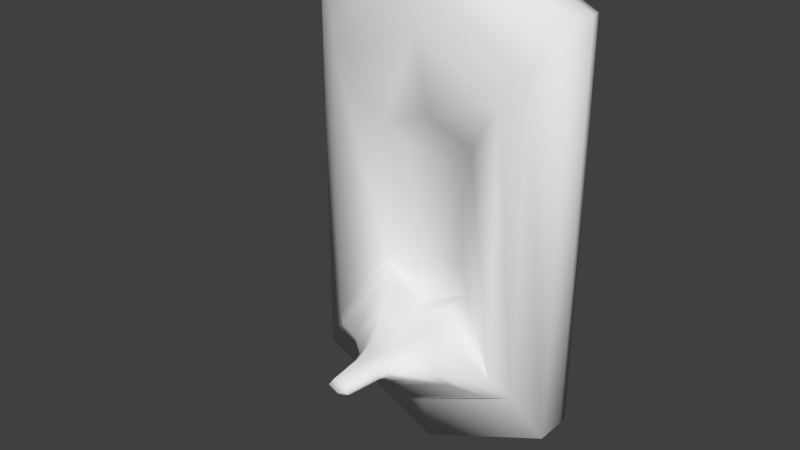 # Source: MovPlat.blend  (saved by Blender 2.69.0; exported with 4.5.12 LTS)
import bpy
from mathutils import Matrix  # noqa: F401  (used for matrix-valued properties, if any)

bpy.ops.wm.read_factory_settings(use_empty=True)
scene = bpy.context.scene
scene.name = 'Scene'

# ---- collections
col_collection_1 = bpy.data.collections.new('Collection 1'); scene.collection.children.link(col_collection_1)

# ---- world
world_world = bpy.data.worlds.new('World'); scene.world = world_world
world_world.color = (0.05088, 0.05088, 0.05088)
world_world.use_sun_shadow = False
world_world.sun_shadow_jitter_overblur = 0.0
world_world.cycles.sampling_method = 'MANUAL'
world_world.cycles.sample_map_resolution = 256

# ---- meshes
me_cylinder = bpy.data.meshes.new('Cylinder')
me_cylinder.from_pydata([(2.886e-06, 0.001453, 2.262), (2.886e-06, 0.2637, 2.262), (-1.092, 0.001454, 1.762), (-1.092, 0.2637, 1.762), (-1.092, 0.001456, -1.512), (-1.092, 0.2637, -1.512), (-2.495e-06, 0.001456, -2.012), (-2.495e-06, 0.2637, -2.012), (1.092, 0.001456, -1.512), (1.092, 0.2637, -1.512), (1.092, 0.001454, 1.762), (1.092, 0.2637, 1.762), (2.318e-06, -0.12, 1.818), (-0.8653, -0.12, 1.421), (-0.8653, -0.12, -1.172), (-1.945e-06, -0.12, -1.568), (0.8653, -0.12, -1.172), (0.8653, -0.12, 1.421), (2.004e-06, -0.2497, 1.57), (-0.7387, -0.2497, 1.232), (-0.7387, -0.2497, -0.9822), (-0.4661, -0.3874, -1.084), (0.7387, -0.2497, -0.9822), (0.7387, -0.2497, 1.232), (1.154e-06, -0.07344, 0.8982), (-0.3953, -0.07344, 0.7172), (-0.3953, -0.07344, -0.4676), (-7.933e-07, -0.07344, -0.6486), (0.3953, -0.07344, -0.4676), (0.3953, -0.07344, 0.7172), (8.721e-07, 0.02215, 0.673), (-0.2802, 0.02215, 0.5448), (-0.2802, 0.02215, -0.2952), (-5.085e-07, 0.02215, -0.4235), (0.2802, 0.02215, -0.2952), (0.2802, 0.02215, 0.5448), (2.585e-06, 0.2637, 2.026), (-0.972, 0.2637, 1.581), (-0.972, 0.2637, -1.332), (-2.203e-06, 0.2637, -1.777), (0.972, 0.2637, -1.332), (0.972, 0.2637, 1.581), (2.886e-06, 0.3285, 2.262), (-1.092, 0.3285, 1.762), (-1.092, 0.3285, -1.512), (-2.495e-06, 0.3285, -2.012), (1.092, 0.3285, -1.512), (1.092, 0.3285, 1.762), (2.585e-06, 0.3285, 2.026), (-0.972, 0.3285, 1.581), (-0.972, 0.3285, -1.332), (-2.203e-06, 0.3285, -1.777), (0.972, 0.3285, -1.332), (0.972, 0.3285, 1.581), (-0.7374, -0.2563, -1.144), (-1.84e-06, -0.2563, -1.482), (0.7374, -0.2563, -1.144), (-0.6295, -0.3668, -0.9828), (-0.2572, -0.5692, -1.039), (0.6295, -0.3668, -0.9828), (-0.3369, -0.2166, -0.5443), (-8.591e-07, -0.2166, -0.6985), (0.3369, -0.2166, -0.5443), (-1.62e-06, -0.3874, -1.298), (0.4661, -0.3874, -1.084), (-0.3979, -0.4572, -0.9822), (-0.1731, -0.6997, -0.9703), (0.3979, -0.4572, -0.9822), (-0.2129, -0.3623, -0.7051), (-9.995e-07, -0.3623, -0.8025), (0.2129, -0.3623, -0.7051), (-1.446e-06, -0.5692, -1.157), (0.2572, -0.5692, -1.039), (-0.2196, -0.6078, -0.9828), (-0.136, -0.7856, -0.9629), (0.2196, -0.6078, -0.9828), (-0.1175, -0.5554, -0.8298), (-1.104e-06, -0.5554, -0.8836), (0.1175, -0.5554, -0.8298), (-1.312e-06, -0.6997, -1.05), (0.1731, -0.6997, -0.9703), (-0.1478, -0.7256, -0.9324), (-0.09861, -1.089, -0.9581), (0.1478, -0.7256, -0.9324), (-0.07911, -0.6904, -0.8294), (-1.082e-06, -0.6904, -0.8656), (0.0791, -0.6904, -0.8294), (-1.282e-06, -0.7856, -1.025), (0.136, -0.7856, -0.9629), (-0.1161, -0.8059, -0.9331), (0.1161, -0.8059, -0.9331), (-0.06212, -0.7782, -0.8523), (-1.101e-06, -0.7782, -0.8807), (0.06212, -0.7782, -0.8523), (-1.256e-06, -1.089, -1.003), (0.09861, -1.089, -0.9581), (-0.08418, -1.104, -0.9365), (-1.221e-06, -1.104, -0.975), (0.08418, -1.104, -0.9365), (-0.04505, -1.084, -0.8779), (-1.125e-06, -1.084, -0.8985), (0.04505, -1.084, -0.8779)], [], [(0, 1, 3, 2), (2, 3, 5, 4), (4, 5, 7, 6), (6, 7, 9, 8), (36, 37, 49, 48), (10, 11, 1, 0), (8, 9, 11, 10), (10, 0, 12, 17), (17, 12, 18, 23), (8, 10, 17, 16), (6, 8, 16, 15), (4, 6, 15, 14), (2, 4, 14, 13), (0, 2, 13, 12), (23, 18, 24, 29), (16, 17, 23, 22), (27, 26, 60, 61), (28, 27, 61, 62), (13, 14, 20, 19), (12, 13, 19, 18), (29, 24, 30, 35), (22, 23, 29, 28), (22, 28, 62, 59), (26, 20, 57, 60), (19, 20, 26, 25), (18, 19, 25, 24), (30, 31, 32, 33, 34, 35), (28, 29, 35, 34), (27, 28, 34, 33), (26, 27, 33, 32), (25, 26, 32, 31), (24, 25, 31, 30), (37, 36, 41, 40, 39, 38), (37, 38, 50, 49), (38, 39, 51, 50), (39, 40, 52, 51), (40, 41, 53, 52), (41, 36, 48, 53), (42, 47, 53, 48), (47, 46, 52, 53), (46, 45, 51, 52), (45, 44, 50, 51), (44, 43, 49, 50), (43, 42, 48, 49), (1, 11, 47, 42), (11, 9, 46, 47), (9, 7, 45, 46), (7, 5, 44, 45), (5, 3, 43, 44), (3, 1, 42, 43), (61, 60, 68, 69), (62, 61, 69, 70), (59, 62, 70, 67), (60, 57, 65, 68), (20, 14, 54, 57), (16, 22, 59, 56), (15, 16, 56, 55), (14, 15, 55, 54), (69, 68, 76, 77), (70, 69, 77, 78), (67, 70, 78, 75), (68, 65, 73, 76), (57, 54, 21, 65), (56, 59, 67, 64), (55, 56, 64, 63), (54, 55, 63, 21), (77, 76, 84, 85), (78, 77, 85, 86), (75, 78, 86, 83), (76, 73, 81, 84), (65, 21, 58, 73), (64, 67, 75, 72), (63, 64, 72, 71), (21, 63, 71, 58), (85, 84, 91, 92), (86, 85, 92, 93), (83, 86, 93, 90), (84, 81, 89, 91), (73, 58, 66, 81), (72, 75, 83, 80), (71, 72, 80, 79), (58, 71, 79, 66), (92, 91, 99, 100), (93, 92, 100, 101), (90, 93, 101, 98), (91, 89, 96, 99), (81, 66, 74, 89), (80, 83, 90, 88), (79, 80, 88, 87), (66, 79, 87, 74), (94, 95, 98, 97), (82, 94, 97, 96), (97, 98, 101, 100), (96, 97, 100, 99), (89, 74, 82, 96), (88, 90, 98, 95), (87, 88, 95, 94), (74, 87, 94, 82)])
me_cylinder.polygons.foreach_set('use_smooth', [True] * 98)
me_cylinder.use_remesh_preserve_volume = False
me_cylinder.use_remesh_preserve_attributes = False
me_cylinder.use_mirror_vertex_groups = False
me_cylinder.update()

# ---- objects
ob_cylinder = bpy.data.objects.new('Cylinder', me_cylinder)

# ---- transforms, parenting, visibility, modifiers, constraints
ob_cylinder.location = (0.0, 0.0, 0.0)
ob_cylinder.lineart.crease_threshold = 0.0

# ---- collection membership
col_collection_1.objects.link(ob_cylinder)

# ---- scene / render settings (as saved in the file)
scene.frame_start = 1; scene.frame_end = 250; scene.frame_set(1)
scene.render.engine = 'BLENDER_EEVEE_NEXT'
scene.render.image_settings.compression = 90
scene.render.resolution_percentage = 50
scene.render.dither_intensity = 0.0
scene.cycles.use_denoising = False
scene.cycles.samples = 10
scene.cycles.sampling_pattern = 'TABULATED_SOBOL'
scene.cycles.light_sampling_threshold = 0.0
scene.cycles.use_adaptive_sampling = False
scene.cycles.use_light_tree = False
scene.cycles.blur_glossy = 0.0
scene.cycles.volume_bounces = 1
scene.cycles.pixel_filter_type = 'GAUSSIAN'
scene.cycles.sample_clamp_indirect = 0.0
scene.view_settings.view_transform = 'Standard'
bpy.context.view_layer.update()

# ---- added for rendering (the .blend has no active camera and no usable light): camera, sun
cam_auto = bpy.data.cameras.new('AutoCamera')
cam_auto.lens = 50.0
cam_auto.sensor_width = 36.0
cam_auto.clip_end = 1000.0
ob_auto_camera = bpy.data.objects.new('AutoCamera', cam_auto)
scene.collection.objects.link(ob_auto_camera)
ob_auto_camera.location = (4.63429, -5.94893, 3.83222)
ob_auto_camera.rotation_euler = (1.09748, -7.21219e-08, 0.694738)
scene.camera = ob_auto_camera
light_auto_sun = bpy.data.lights.new('AutoSun', 'SUN')
light_auto_sun.energy = 3.0
light_auto_sun.angle = 0.0523599
ob_auto_sun = bpy.data.objects.new('AutoSun', light_auto_sun)
scene.collection.objects.link(ob_auto_sun)
ob_auto_sun.rotation_euler = (0.872665, 0.174533, 0.523599)
bpy.context.view_layer.update()
